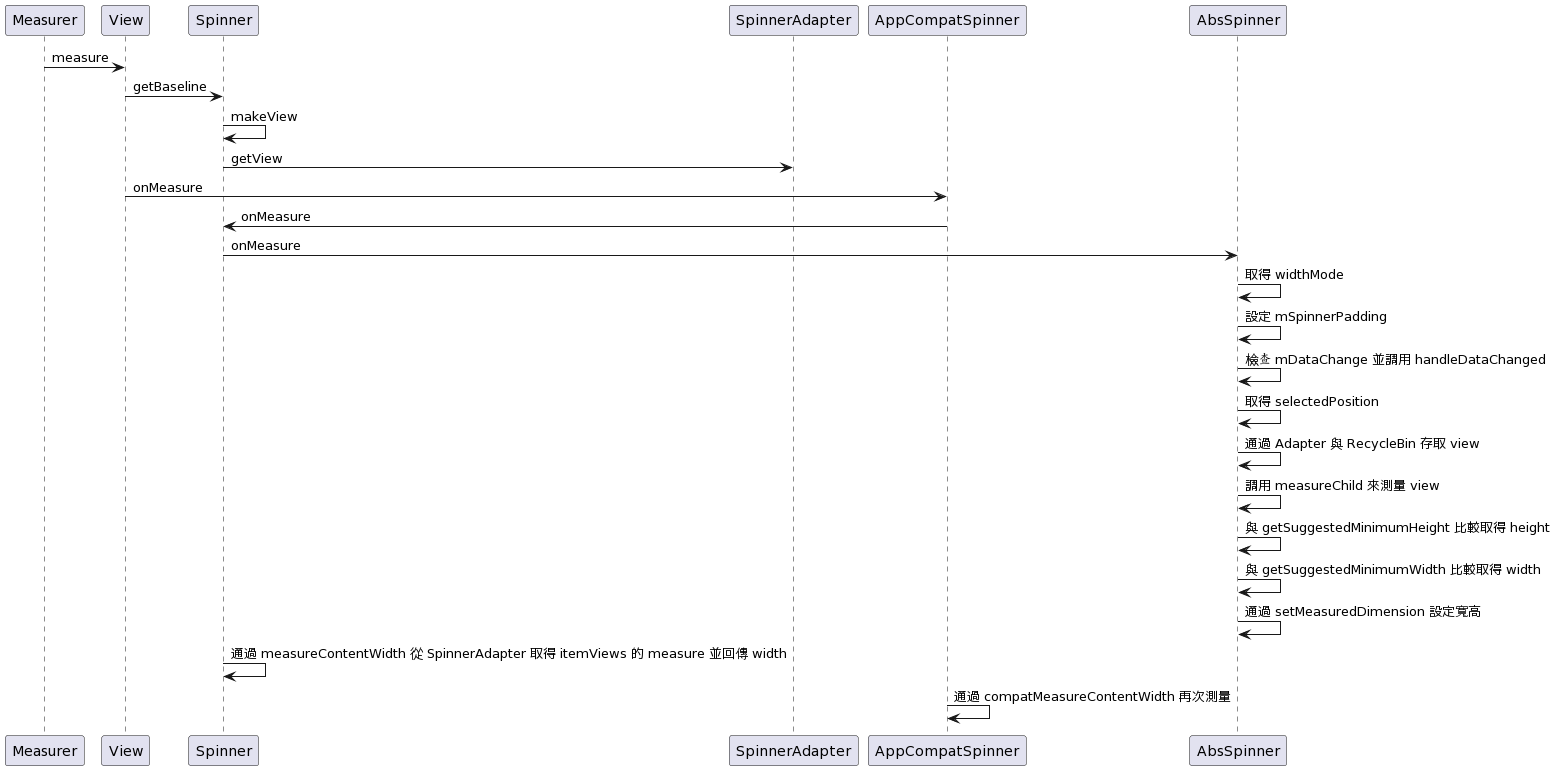

The diagram above was rendered by PlantUML. Its source (embedded in the PNG):
@startuml
Measurer -> View : measure
View -> Spinner : getBaseline
Spinner -> Spinner : makeView
Spinner -> SpinnerAdapter : getView
View -> AppCompatSpinner : onMeasure
AppCompatSpinner -> Spinner : onMeasure
Spinner -> AbsSpinner : onMeasure
AbsSpinner -> AbsSpinner : 取得 widthMode
AbsSpinner -> AbsSpinner : 設定 mSpinnerPadding
AbsSpinner -> AbsSpinner : 檢查 mDataChange 並調用 handleDataChanged
AbsSpinner -> AbsSpinner : 取得 selectedPosition 
AbsSpinner -> AbsSpinner : 通過 Adapter 與 RecycleBin 存取 view
AbsSpinner -> AbsSpinner : 調用 measureChild 來測量 view
AbsSpinner -> AbsSpinner : 與 getSuggestedMinimumHeight 比較取得 height
AbsSpinner -> AbsSpinner : 與 getSuggestedMinimumWidth 比較取得 width
AbsSpinner -> AbsSpinner : 通過 setMeasuredDimension 設定寬高
Spinner -> Spinner : 通過 measureContentWidth 從 SpinnerAdapter 取得 itemViews 的 measure 並回傳 width
AppCompatSpinner -> AppCompatSpinner : 通過 compatMeasureContentWidth 再次測量
@enduml